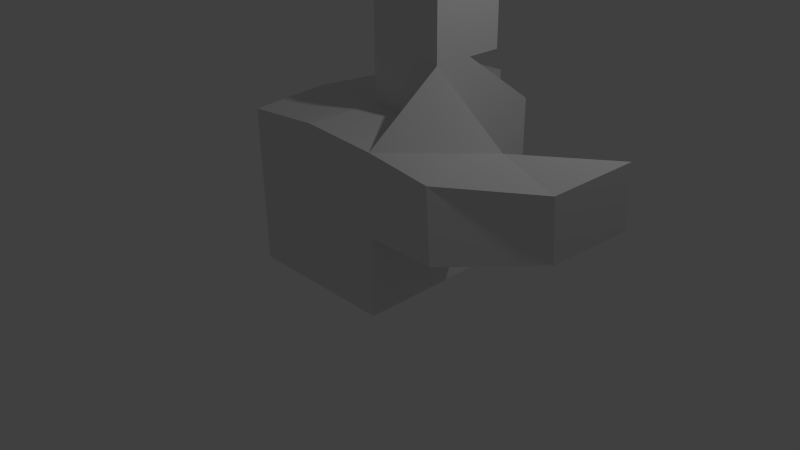 # Source: astrotool.blend  (saved by Blender 2.76.0; exported with 4.5.12 LTS)
import bpy
from mathutils import Matrix  # noqa: F401  (used for matrix-valued properties, if any)

bpy.ops.wm.read_factory_settings(use_empty=True)
scene = bpy.context.scene
scene.name = 'Scene'

# ---- collections
col_collection_1 = bpy.data.collections.new('Collection 1'); scene.collection.children.link(col_collection_1)

# ---- materials (node trees are filled in below, after node groups)
mat_material = bpy.data.materials.new('Material')
mat_material.alpha_threshold = 0.0
mat_material.use_transparent_shadow = False
mat_material.roughness = 0.5
mat_material.line_color = (0.0, 0.0, 0.0, 1.0)

# ---- material node trees

# ---- world
world_world = bpy.data.worlds.new('World'); scene.world = world_world
world_world.color = (0.05088, 0.05088, 0.05088)
world_world.use_sun_shadow = False
world_world.sun_shadow_jitter_overblur = 0.0
world_world.cycles.sampling_method = 'MANUAL'
world_world.cycles.sample_map_resolution = 256

# ---- cameras
cam_camera = bpy.data.cameras.new('Camera')
cam_camera.clip_end = 100.0
cam_camera.lens = 35.0
cam_camera.sensor_width = 32.0
cam_camera.sensor_height = 18.0
cam_camera.ortho_scale = 7.314
cam_camera.dof.focus_distance = 0.0
cam_camera.dof.aperture_fstop = 128.0

# ---- lights
light_lamp = bpy.data.lights.new('Lamp', 'POINT')
light_lamp.transmission_factor = 0.0
light_lamp.cutoff_distance = 30.0
light_lamp.energy = 100.0
light_lamp.shadow_buffer_clip_start = 1.001
light_lamp.shadow_soft_size = 0.1
light_lamp.shadow_maximum_resolution = 0.006
light_lamp.use_absolute_resolution = True
light_lamp.cycles.use_multiple_importance_sampling = False

# ---- meshes
me_cube = bpy.data.meshes.new('Cube')
me_cube.from_pydata([(1.0, 1.55, -1.0), (1.0, -1.0, -1.0), (-1.0, -1.0, -1.0), (-1.0, 1.0, -1.0), (1.0, 1.55, 1.0), (1.0, -1.0, 1.0), (-1.0, -1.0, 1.0), (-1.0, 1.0, 1.0), (1.0, -5.96e-08, -1.0), (1.788e-07, 1.0, -1.0), (1.0, 1.55, 0.0), (0.0, -1.0, -1.0), (1.0, -1.0, 0.0), (-0.9584, 0.8798, -1.137), (-1.0, -1.0, 0.0), (-1.0, 1.0, 0.0), (1.0, -5.364e-07, 1.717), (2.384e-07, 1.55, 1.0), (-5.364e-07, -1.0, 1.069), (-1.0, 1.788e-07, 1.069), (2.384e-07, 1.55, 0.0), (-1.0, 2.384e-07, 0.0), (-2.98e-07, -1.0, 0.0), (1.0, 0.5501, 0.0), (-1.49e-07, -1.788e-07, 1.786), (-0.06246, 0.5537, -0.8352), (-0.06246, 0.5537, -0.8352), (0.0, -1.0, -1.0), (-1.0, -1.0, -1.0), (-0.9584, 0.8798, -1.137), (-1.49e-07, -1.788e-07, 1.069), (-1.0, 1.788e-07, 1.069), (-1.0, -1.0, 1.0), (-5.364e-07, -1.0, 1.069), (1.886, 0.1318, -0.01653), (1.957, 0.01456, 0.974), (1.816, -0.9698, 0.8676), (1.746, -0.8525, -0.123), (-2.98e-07, -1.0, 0.0), (-5.364e-07, -1.0, 1.0), (-1.0, -1.0, 1.0), (-1.0, -1.0, 0.0), (-1.0, 2.384e-07, 0.0), (-1.0, 1.788e-07, 1.0), (-1.0, 1.0, 1.0), (-1.0, 1.0, 0.0), (2.384e-07, 1.0, 0.0), (1.788e-07, 1.0, -1.0), (-1.0, 1.0, -1.0), (-1.0, 1.0, 0.0), (2.384e-07, 2.244, 1.0), (2.384e-07, 2.244, 0.0), (-1.0, 2.244, 0.0), (-1.0, 2.244, 1.0), (1.0, 1.55, 1.0), (1.0, 1.55, 0.0), (2.384e-07, 1.55, 0.0), (2.384e-07, 1.55, 1.0), (1.0, 1.55, 0.0), (1.0, 1.55, -1.0), (1.788e-07, 1.55, -1.0), (2.384e-07, 1.55, 0.0), (-1.0, 2.98e-07, -1.0), (-1.0, 2.384e-07, 0.0), (-1.0, 1.0, 0.0), (-1.0, 1.0, -1.0), (-1.0, -1.0, -1.0), (-1.0, -1.0, 0.0), (-1.0, 2.384e-07, 0.0), (-1.0, 2.98e-07, -1.0), (-1.0, -1.0, 0.0), (-1.0, -1.0, 1.0), (-1.0, 1.788e-07, 1.0), (-1.0, 2.384e-07, 0.0), (0.0, -1.0, -1.0), (-2.98e-07, -1.0, 0.0), (-1.0, -1.0, 0.0), (-1.0, -1.0, -1.0), (1.0, -1.0, -1.0), (1.0, -1.0, 0.0), (-2.98e-07, -1.0, 0.0), (0.0, -1.0, -1.0), (1.0, -1.0, 0.0), (1.0, -1.0, 1.0), (-5.364e-07, -1.0, 1.0), (-2.98e-07, -1.0, 0.0), (1.0, -5.96e-08, -1.0), (1.0, -2.98e-07, 0.0), (1.0, -1.0, 0.0), (1.0, -1.0, -1.0), (1.0, 1.55, -1.0), (1.0, 1.55, 0.0), (1.0, 0.5501, 0.0), (1.0, 0.5501, -1.0), (1.0, 1.55, 0.0), (1.0, 1.55, 1.0), (1.0, 0.5501, 1.0), (1.0, 0.5501, 0.0), (1.0, -5.364e-07, 1.0), (-1.49e-07, -1.788e-07, 1.069), (-5.364e-07, -1.0, 1.069), (1.0, -1.0, 1.0), (1.0, 1.55, 1.0), (2.384e-07, 1.55, 1.0), (-1.49e-07, 0.5501, 1.717), (1.0, 0.521, 1.717), (2.384e-07, 1.0, 1.0), (-1.0, 1.0, 1.0), (-1.0, 1.788e-07, 1.069), (-1.49e-07, -1.788e-07, 1.069), (1.788e-07, 1.0, -1.0), (5.96e-08, 1.192e-07, -1.0), (-1.0, 2.98e-07, -1.0), (-1.0, 1.0, -1.0), (1.0, 1.0, -1.0), (1.0, -5.96e-08, -1.0), (5.96e-08, 1.192e-07, -1.0), (1.788e-07, 1.0, -1.0), (1.0, -5.96e-08, -1.0), (1.0, -1.0, -1.0), (0.0, -1.0, -1.0), (5.96e-08, 1.192e-07, -1.0), (-1.49e-07, -1.788e-07, 2.491), (1.0, -5.364e-07, 2.491), (1.0, 0.521, 2.491), (-1.49e-07, 0.5501, 2.491), (1.0, 0.976, 1.717), (2.98e-08, 1.005, 1.717), (1.0, 0.976, 2.491), (2.98e-08, 1.005, 2.491), (2.77, 1.182, 0.7818), (2.647, 1.423, -0.1808), (2.485, 0.2442, 0.5837), (2.362, 0.4851, -0.3789), (-1.49e-07, -1.788e-07, 1.786), (-5.364e-07, -1.0, 1.069), (-1.0, 1.788e-07, 1.069), (-1.0, 1.788e-07, 1.069), (-1.49e-07, -1.788e-07, 1.069), (-5.364e-07, -1.0, 1.069), (-5.364e-07, -1.0, 1.069), (-1.49e-07, -1.788e-07, 1.069), (-1.49e-07, -1.788e-07, 1.069), (-1.0, 1.788e-07, 1.069), (-1.0, 1.788e-07, 1.069), (-1.49e-07, -1.788e-07, 1.786), (-1.49e-07, -1.788e-07, 1.069), (-1.0, 1.788e-07, 1.069), (0.3924, 0.5643, -1.286), (-0.2282, 1.011, -1.931), (0.3924, 0.5643, -1.286), (-0.2282, 1.011, -1.931)], [(140, 100), (99, 141), (138, 134)], [(26, 27, 28, 29), (11, 27, 26, 25), (2, 28, 27, 11), (13, 29, 28, 2), (26, 29, 151, 150), (30, 31, 32, 33), (24, 109, 142, 134), (6, 32, 31, 19), (18, 33, 32, 6), (108, 19, 136, 143), (34, 35, 130, 131), (16, 35, 34, 23), (5, 36, 35, 16), (12, 37, 36, 5), (23, 34, 37, 12), (38, 39, 40, 41), (18, 39, 38, 22), (6, 40, 39, 18), (14, 41, 40, 6), (22, 38, 41, 14), (42, 43, 44, 45), (19, 43, 42, 21), (7, 44, 43, 19), (15, 45, 44, 7), (21, 42, 45, 15), (46, 47, 48, 49), (9, 47, 46, 20), (3, 48, 47, 9), (15, 49, 48, 3), (20, 46, 49, 15), (50, 51, 52, 53), (20, 51, 50, 17), (15, 52, 51, 20), (7, 53, 52, 15), (17, 50, 53, 7), (54, 55, 56, 57), (10, 55, 54, 4), (20, 56, 55, 10), (17, 57, 56, 20), (4, 54, 57, 17), (58, 59, 60, 61), (0, 59, 58, 10), (9, 60, 59, 0), (20, 61, 60, 9), (10, 58, 61, 20), (62, 63, 64, 65), (21, 63, 62, 13), (15, 64, 63, 21), (3, 65, 64, 15), (13, 62, 65, 3), (66, 67, 68, 69), (14, 67, 66, 2), (21, 68, 67, 14), (13, 69, 68, 21), (2, 66, 69, 13), (70, 71, 72, 73), (6, 71, 70, 14), (19, 72, 71, 6), (21, 73, 72, 19), (14, 70, 73, 21), (74, 75, 76, 77), (22, 75, 74, 11), (14, 76, 75, 22), (2, 77, 76, 14), (11, 74, 77, 2), (78, 79, 80, 81), (12, 79, 78, 1), (22, 80, 79, 12), (11, 81, 80, 22), (1, 78, 81, 11), (82, 83, 84, 85), (5, 83, 82, 12), (18, 84, 83, 5), (22, 85, 84, 18), (12, 82, 85, 22), (86, 87, 88, 89), (23, 87, 86, 8), (12, 88, 87, 23), (1, 89, 88, 12), (8, 86, 89, 1), (90, 91, 92, 93), (10, 91, 90, 0), (23, 92, 91, 10), (8, 93, 92, 23), (0, 90, 93, 8), (94, 95, 96, 97), (4, 95, 94, 10), (16, 96, 95, 4), (23, 97, 96, 16), (10, 94, 97, 23), (98, 99, 100, 101), (24, 99, 98, 16), (109, 108, 143, 142), (5, 101, 100, 18), (16, 98, 101, 5), (102, 103, 104, 105), (17, 103, 102, 4), (24, 104, 103, 17), (24, 16, 123, 122), (4, 102, 105, 16), (106, 107, 108, 109), (7, 107, 106, 17), (19, 108, 107, 7), (17, 106, 109, 24), (110, 111, 112, 113), (25, 111, 110, 9), (13, 112, 111, 25), (3, 113, 112, 13), (9, 110, 113, 3), (114, 115, 116, 117), (8, 115, 114, 0), (25, 116, 115, 8), (9, 117, 116, 25), (0, 114, 117, 9), (118, 119, 120, 121), (1, 119, 118, 8), (11, 120, 119, 1), (25, 121, 120, 11), (8, 118, 121, 25), (123, 124, 125, 122), (16, 105, 124, 123), (104, 24, 122, 125), (104, 125, 129, 127), (126, 127, 129, 128), (125, 124, 128, 129), (105, 104, 127, 126), (124, 105, 126, 128), (131, 130, 132, 133), (37, 34, 131, 133), (35, 36, 132, 130), (36, 37, 133, 132), (30, 33, 139, 138), (31, 30, 138, 137), (33, 18, 135, 139), (19, 31, 137, 136), (134, 142, 146, 145), (142, 143, 147, 146), (143, 136, 144, 147), (148, 150, 151, 149), (13, 25, 148, 149), (29, 13, 149, 151), (25, 26, 150, 148)])
_uv = me_cube.uv_layers.new(name='UVMap')
_uv.uv.foreach_set('vector', [0.1209, 0.1099, 0.1578, 0.1773, 0.1126, 0.186, 0.09748, 0.1118, 0.1612, 0.1818, 0.1578, 0.1773, 0.1209, 0.1099, 0.1158, 0.1027, 0.1119, 0.1859, 0.1126, 0.186, 0.1578, 0.1773, 0.1612, 0.1818, 0.09934, 0.1085, 0.09748, 0.1118, 0.1126, 0.186, 0.1119, 0.1859, 0.1209, 0.1099, 0.09748, 0.1118, 0.1084, 0.1035, 0.1187, 0.1043, 0.002429, 0.9299, 0.002429, 0.9299, 0.002429, 0.9299, 0.00243, 0.9299, 0.1118, 0.7087, 0.06213, 0.8145, 0.0602, 0.8136, 0.1099, 0.7079, 0.002429, 0.9299, 0.002429, 0.9299, 0.002429, 0.9299, 0.002429, 0.9299, 0.00243, 0.9299, 0.00243, 0.9299, 0.002429, 0.9299, 0.002429, 0.9299, 0.002429, 0.9299, 0.002429, 0.9299, 0.002429, 0.9299, 0.002429, 0.9299, 0.6366, 0.5406, 0.5429, 0.5575, 0.5443, 0.4208, 0.6366, 0.397, 0.4472, 0.7059, 0.515, 0.6125, 0.6103, 0.6129, 0.6189, 0.7059, 0.6573, 0.6125, 0.7351, 0.6249, 0.7351, 0.7202, 0.6197, 0.7235, 0.7936, 0.2968, 0.8665, 0.2886, 0.8665, 0.3838, 0.7881, 0.3919, 0.3395, 0.06199, 0.4373, 0.1208, 0.3854, 0.2514, 0.2905, 0.2222, 0.8834, 0.09645, 0.8834, 0.1917, 0.7881, 0.1917, 0.7881, 0.09645, 0.5429, 0.565, 0.5429, 0.5649, 0.5429, 0.5649, 0.5429, 0.5649, 0.002429, 0.9299, 0.002429, 0.9299, 0.00243, 0.9299, 0.00243, 0.9299, 0.8676, 0.4693, 0.8697, 0.4693, 0.8718, 0.5883, 0.8697, 0.5883, 0.1755, 0.2592, 0.1755, 0.2592, 0.0818, 0.2351, 0.0818, 0.2351, 0.715, 0.8639, 0.6197, 0.8639, 0.6197, 0.7686, 0.715, 0.7686, 0.5444, 0.565, 0.5444, 0.5649, 0.5444, 0.5649, 0.5444, 0.5649, 0.628, 0.5627, 0.628, 0.5642, 0.543, 0.5642, 0.5429, 0.5583, 0.5421, 0.61, 0.542, 0.6117, 0.4472, 0.6117, 0.4472, 0.61, 0.7164, 0.9261, 0.7164, 0.924, 0.8354, 0.922, 0.8355, 0.924, 0.8111, 0.7686, 0.8111, 0.8639, 0.7158, 0.8639, 0.7158, 0.7686, 0.7164, 0.8663, 0.7164, 0.8646, 0.8102, 0.8646, 0.8111, 0.9162, 0.4472, 0.9165, 0.4472, 0.9145, 0.5662, 0.9124, 0.5663, 0.9145, 0.6143, 0.8258, 0.6122, 0.8258, 0.6101, 0.7067, 0.6122, 0.7067, 0.5409, 0.8584, 0.5409, 0.91, 0.4472, 0.9116, 0.4472, 0.91, 0.4472, 0.397, 0.5421, 0.397, 0.5421, 0.4919, 0.4472, 0.4919, 0.5432, 0.7067, 0.6093, 0.7067, 0.6093, 0.8019, 0.5432, 0.8019, 0.6374, 0.397, 0.7559, 0.397, 0.7559, 0.4923, 0.6898, 0.4923, 0.4472, 0.61, 0.4472, 0.4919, 0.5421, 0.4919, 0.5421, 0.61, 0.6898, 0.4931, 0.7559, 0.4931, 0.7559, 0.5884, 0.6374, 0.5884, 0.3263, 0.8733, 0.391, 0.9288, 0.3249, 0.9955, 0.2641, 0.924, 0.3934, 0.9293, 0.391, 0.9288, 0.3263, 0.8733, 0.3266, 0.8711, 0.3245, 0.9984, 0.3249, 0.9955, 0.391, 0.9288, 0.3934, 0.9293, 0.2615, 0.9237, 0.2641, 0.924, 0.3249, 0.9955, 0.3245, 0.9984, 0.3266, 0.8711, 0.3263, 0.8733, 0.2641, 0.924, 0.2615, 0.9237, 0.852, 0.5884, 0.7567, 0.5884, 0.7567, 0.4931, 0.852, 0.4931, 0.8627, 0.4693, 0.8647, 0.4693, 0.8668, 0.5883, 0.8647, 0.5883, 0.4472, 0.8559, 0.4472, 0.8044, 0.5409, 0.8027, 0.5409, 0.8044, 0.9065, 0.9131, 0.9065, 0.9148, 0.8127, 0.9148, 0.8118, 0.8632, 0.3934, 0.9293, 0.3946, 0.9305, 0.3257, 0.9996, 0.3245, 0.9984, 0.053, 0.1157, 0.053, 0.1683, 0.0003929, 0.1683, 0.0003929, 0.1157, 0.053, 0.1683, 0.053, 0.1683, 0.053, 0.1157, 0.09934, 0.1085, 0.5662, 0.9194, 0.5662, 0.9215, 0.4472, 0.9236, 0.4472, 0.9215, 0.8577, 0.4693, 0.8598, 0.4693, 0.8619, 0.5883, 0.8598, 0.5883, 0.8196, 0.7221, 0.7359, 0.7085, 0.831, 0.7085, 0.8312, 0.7087, 0.1167, 0.1898, 0.0789, 0.2241, 0.05262, 0.1724, 0.09981, 0.1499, 0.0818, 0.2351, 0.0789, 0.2241, 0.1167, 0.1898, 0.1119, 0.1859, 0.7141, 0.922, 0.7141, 0.924, 0.5951, 0.9261, 0.595, 0.924, 0.09934, 0.1085, 0.09981, 0.1499, 0.05262, 0.1724, 0.053, 0.1683, 0.1119, 0.1859, 0.1167, 0.1898, 0.09981, 0.1499, 0.09934, 0.1085, 0.002429, 0.9299, 0.002429, 0.9299, 0.002429, 0.9299, 0.002429, 0.9299, 0.8569, 0.5884, 0.8549, 0.5884, 0.8528, 0.4693, 0.8549, 0.4693, 0.002429, 0.9299, 0.002429, 0.9299, 0.002429, 0.9299, 0.002429, 0.9299, 0.5452, 0.5649, 0.5452, 0.5649, 0.5452, 0.565, 0.5452, 0.565, 0.7164, 0.9212, 0.7164, 0.9191, 0.8355, 0.917, 0.8355, 0.9191, 0.166, 0.184, 0.168, 0.2574, 0.08325, 0.2406, 0.1067, 0.1809, 0.1755, 0.2592, 0.168, 0.2574, 0.166, 0.184, 0.1612, 0.1818, 0.0818, 0.2351, 0.08325, 0.2406, 0.168, 0.2574, 0.1755, 0.2592, 0.1119, 0.1859, 0.1067, 0.1809, 0.08325, 0.2406, 0.0818, 0.2351, 0.1612, 0.1818, 0.166, 0.184, 0.1067, 0.1809, 0.1119, 0.1859, 0.2262, 0.1556, 0.2795, 0.2248, 0.183, 0.2611, 0.1581, 0.1834, 0.2905, 0.2222, 0.2795, 0.2248, 0.2262, 0.1556, 0.2196, 0.1616, 0.1755, 0.2592, 0.183, 0.2611, 0.2795, 0.2248, 0.2905, 0.2222, 0.1612, 0.1818, 0.1581, 0.1834, 0.183, 0.2611, 0.1755, 0.2592, 0.2196, 0.1616, 0.2262, 0.1556, 0.1581, 0.1834, 0.1612, 0.1818, 0.5424, 0.7067, 0.5424, 0.8019, 0.4472, 0.8019, 0.4472, 0.7067, 0.8715, 0.4076, 0.8694, 0.4076, 0.8673, 0.2886, 0.8694, 0.2886, 0.2024, 0.4031, 0.2096, 0.397, 0.3003, 0.5006, 0.2985, 0.5022, 0.5436, 0.5649, 0.5436, 0.5649, 0.5436, 0.565, 0.5436, 0.565, 0.2905, 0.2222, 0.2905, 0.2222, 0.1755, 0.2592, 0.1755, 0.2592, 0.2176, 0.07523, 0.3326, 0.08217, 0.2985, 0.2104, 0.2099, 0.1689, 0.8651, 0.8624, 0.8135, 0.8624, 0.8118, 0.7686, 0.8135, 0.7686, 0.2905, 0.2222, 0.2985, 0.2104, 0.3326, 0.08217, 0.3395, 0.06199, 0.2196, 0.1616, 0.2099, 0.1689, 0.2985, 0.2104, 0.2905, 0.2222, 0.2072, 0.08631, 0.2176, 0.07523, 0.2099, 0.1689, 0.2196, 0.1616, 0.8312, 0.6125, 0.8312, 0.7077, 0.7359, 0.7077, 0.7359, 0.6125, 0.8764, 0.4076, 0.8743, 0.4076, 0.8723, 0.2886, 0.8743, 0.2886, 0.4448, 0.8366, 0.4464, 0.8375, 0.395, 0.9302, 0.3934, 0.9293, 0.832, 0.6125, 0.8836, 0.6125, 0.8852, 0.7062, 0.8836, 0.7063, 0.7275, 0.5911, 0.7275, 0.5943, 0.5429, 0.5943, 0.5429, 0.5911, 0.852, 0.397, 0.852, 0.4923, 0.7567, 0.4923, 0.7567, 0.397, 0.3266, 0.8711, 0.3284, 0.8705, 0.393, 0.9262, 0.3934, 0.9293, 0.3025, 0.6862, 0.3473, 0.7749, 0.3284, 0.8705, 0.3266, 0.8711, 0.4448, 0.8366, 0.4418, 0.8371, 0.3473, 0.7749, 0.3025, 0.6862, 0.3934, 0.9293, 0.393, 0.9262, 0.4418, 0.8371, 0.4448, 0.8366, 0.256, 0.5901, 0.105, 0.5714, 0.2001, 0.4053, 0.2957, 0.5027, 0.1118, 0.7087, 0.105, 0.5714, 0.256, 0.5901, 0.3025, 0.6862, 0.06213, 0.8145, 0.002429, 0.9299, 0.002429, 0.9299, 0.0602, 0.8136, 0.2985, 0.5022, 0.2957, 0.5027, 0.2001, 0.4053, 0.2024, 0.4031, 0.3025, 0.6862, 0.256, 0.5901, 0.2957, 0.5027, 0.2985, 0.5022, 0.3247, 0.8703, 0.2622, 0.9218, 0.2004, 0.7996, 0.2971, 0.761, 0.2615, 0.9237, 0.2622, 0.9218, 0.3247, 0.8703, 0.3266, 0.8711, 0.1118, 0.7087, 0.2004, 0.7996, 0.2622, 0.9218, 0.2615, 0.9237, 0.1118, 0.7087, 0.3025, 0.6862, 0.2461, 0.7406, 0.237, 0.745, 0.3266, 0.8711, 0.3247, 0.8703, 0.2971, 0.761, 0.3025, 0.6862, 0.1885, 0.8844, 0.1206, 0.9996, 0.002429, 0.9299, 0.06213, 0.8145, 0.6197, 0.8663, 0.6197, 0.8646, 0.7135, 0.8646, 0.7144, 0.9162, 0.595, 0.9212, 0.595, 0.9191, 0.7144, 0.917, 0.7144, 0.9191, 0.2615, 0.9237, 0.1885, 0.8844, 0.06213, 0.8145, 0.1118, 0.7087, 0.8834, 0.2878, 0.7881, 0.2878, 0.7881, 0.1925, 0.8834, 0.1925, 0.6903, 0.6117, 0.6381, 0.5951, 0.7323, 0.5951, 0.7326, 0.5958, 0.09934, 0.1085, 0.09925, 0.09292, 0.1167, 0.09258, 0.1158, 0.1027, 0.8287, 0.6084, 0.8285, 0.6086, 0.7334, 0.6086, 0.817, 0.5951, 0.5663, 0.9145, 0.5663, 0.9165, 0.4472, 0.9186, 0.4472, 0.9165, 0.8834, 0.09566, 0.7881, 0.09566, 0.7881, 0.0003929, 0.8834, 0.0003929, 0.7334, 0.5943, 0.7334, 0.5911, 0.918, 0.5911, 0.918, 0.5943, 0.1158, 0.1027, 0.1344, 0.06212, 0.2072, 0.08631, 0.2072, 0.08631, 0.6373, 0.6109, 0.6371, 0.6117, 0.5429, 0.6117, 0.595, 0.5951, 0.5409, 0.8044, 0.5409, 0.8559, 0.4472, 0.8576, 0.4472, 0.8559, 0.2045, 0.09174, 0.2227, 0.1605, 0.1624, 0.1825, 0.1412, 0.1262, 0.2196, 0.1616, 0.2227, 0.1605, 0.2045, 0.09174, 0.2072, 0.08631, 0.1612, 0.1818, 0.1624, 0.1825, 0.2227, 0.1605, 0.2196, 0.1616, 0.1158, 0.1027, 0.1412, 0.1262, 0.1624, 0.1825, 0.1612, 0.1818, 0.2072, 0.08631, 0.2045, 0.09174, 0.1412, 0.1262, 0.1158, 0.1027, 0.2461, 0.7406, 0.2471, 0.7473, 0.2377, 0.7493, 0.237, 0.745, 0.3025, 0.6862, 0.2971, 0.761, 0.2471, 0.7473, 0.2461, 0.7406, 0.2004, 0.7996, 0.1118, 0.7087, 0.237, 0.745, 0.2377, 0.7493, 0.2004, 0.7996, 0.2377, 0.7493, 0.2413, 0.7527, 0.2399, 0.7589, 0.2501, 0.7577, 0.2399, 0.7589, 0.2413, 0.7527, 0.2463, 0.7514, 0.2377, 0.7493, 0.2471, 0.7473, 0.2463, 0.7514, 0.2413, 0.7527, 0.2971, 0.761, 0.2004, 0.7996, 0.2399, 0.7589, 0.2501, 0.7577, 0.2471, 0.7473, 0.2971, 0.761, 0.2501, 0.7577, 0.2463, 0.7514, 0.6772, 0.0003929, 0.7873, 0.1456, 0.6274, 0.2445, 0.5504, 0.1079, 0.3854, 0.2514, 0.4373, 0.1208, 0.6772, 0.0003929, 0.5504, 0.1079, 0.7045, 0.7678, 0.6197, 0.7243, 0.7545, 0.7243, 0.8412, 0.7638, 0.4568, 0.3963, 0.3854, 0.2514, 0.5504, 0.1079, 0.6274, 0.2445, 0.002429, 0.9299, 0.00243, 0.9299, 0.00243, 0.9299, 0.002429, 0.9299, 0.002429, 0.9299, 0.002429, 0.9299, 0.002429, 0.9299, 0.002429, 0.9299, 0.00243, 0.9299, 0.00243, 0.9299, 0.00243, 0.9299, 0.00243, 0.9299, 0.002429, 0.9299, 0.002429, 0.9299, 0.002429, 0.9299, 0.002429, 0.9299, 0.1099, 0.7079, 0.0602, 0.8136, 0.05827, 0.8126, 0.1081, 0.707, 0.0602, 0.8136, 0.002429, 0.9299, 0.0003929, 0.9289, 0.05827, 0.8126, 0.002429, 0.9299, 0.002429, 0.9299, 0.002411, 0.9299, 0.0003929, 0.9289, 0.118, 0.1053, 0.1187, 0.1043, 0.1084, 0.1035, 0.1097, 0.1086, 0.09934, 0.1085, 0.1158, 0.1027, 0.118, 0.1053, 0.1097, 0.1086, 0.09748, 0.1118, 0.09934, 0.1085, 0.1097, 0.1086, 0.1084, 0.1035, 0.1158, 0.1027, 0.1209, 0.1099, 0.1187, 0.1043, 0.118, 0.1053])
me_cube.materials.append(mat_material)
me_cube.use_remesh_preserve_volume = False
me_cube.use_remesh_preserve_attributes = False
me_cube.use_mirror_vertex_groups = False
me_cube.update()

# ---- objects
ob_cube = bpy.data.objects.new('Cube', me_cube)
ob_lamp = bpy.data.objects.new('Lamp', light_lamp)
ob_camera = bpy.data.objects.new('Camera', cam_camera)

# ---- transforms, parenting, visibility, modifiers, constraints
ob_cube.location = (0.06784, 0.04254, 0.969)
ob_cube.lock_rotations_4d = False
ob_cube.empty_display_type = 'ARROWS'
ob_cube.lineart.crease_threshold = 0.0
ob_lamp.location = (4.076, 1.005, 5.904)
ob_lamp.rotation_euler = (0.6503, 0.05522, 1.866)
ob_lamp.lock_rotations_4d = False
ob_lamp.empty_display_type = 'ARROWS'
ob_lamp.color = (0.0, 0.0, 0.0, 0.0)
ob_lamp.lineart.crease_threshold = 0.0
ob_camera.location = (7.481, -6.508, 5.344)
ob_camera.rotation_euler = (1.109, 0.01082, 0.8149)
ob_camera.lock_rotations_4d = False
ob_camera.empty_display_type = 'ARROWS'
ob_camera.color = (0.0, 0.0, 0.0, 0.0)
ob_camera.display_type = 'WIRE'
ob_camera.lineart.crease_threshold = 0.0

# ---- collection membership
col_collection_1.objects.link(ob_cube)
col_collection_1.objects.link(ob_lamp)
col_collection_1.objects.link(ob_camera)

# ---- scene / render settings (as saved in the file)
scene.camera = ob_camera
scene.frame_start = 1; scene.frame_end = 250; scene.frame_set(1)
scene.render.engine = 'BLENDER_EEVEE_NEXT'
scene.render.resolution_percentage = 50
scene.render.dither_intensity = 0.0
scene.cycles.use_denoising = False
scene.cycles.samples = 10
scene.cycles.sampling_pattern = 'TABULATED_SOBOL'
scene.cycles.light_sampling_threshold = 0.0
scene.cycles.use_adaptive_sampling = False
scene.cycles.use_light_tree = False
scene.cycles.blur_glossy = 0.0
scene.cycles.pixel_filter_type = 'GAUSSIAN'
scene.cycles.sample_clamp_indirect = 0.0
scene.view_settings.view_transform = 'Standard'
bpy.context.view_layer.update()
